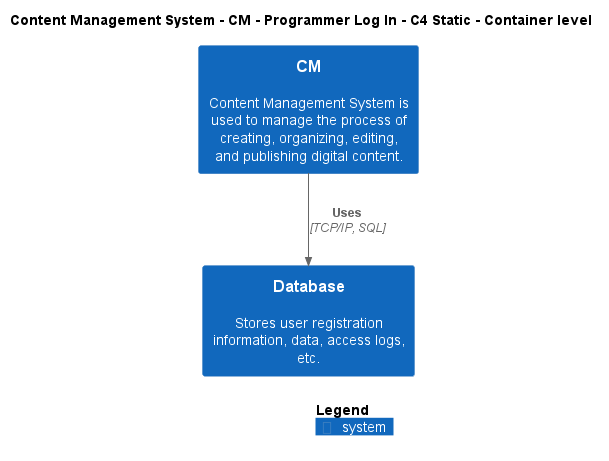

The diagram above was rendered by PlantUML. Its source (embedded in the PNG):
@startuml
!include ..\..\..\..\..\.c4s\C4_Container.puml

AddElementTag("c4interflow:lifecycle:new", $bgColor=green, $fontColor=#ffffff, $borderColor=green, $shadowing="False")
AddElementTag("c4interflow:lifecycle:changed", $bgColor=orange, $fontColor=#ffffff, $borderColor=orange, $shadowing="False")
AddElementTag("c4interflow:lifecycle:removed", $bgColor=red, $fontColor=#ffffff, $borderColor=red, $shadowing="False")

AddRelTag("c4interflow:lifecycle:new", $textColor=green, $lineColor=green)
AddRelTag("c4interflow:lifecycle:changed", $textColor=orange, $lineColor=orange)
AddRelTag("c4interflow:lifecycle:removed", $textColor=red, $lineColor=red)

SHOW_PERSON_PORTRAIT()
LAYOUT_TOP_DOWN()

skinparam linetype polyline

title Content Management System - CM - Programmer Log In - C4 Static - Container level

System(ContentManagementSystem.SoftwareSystems.CM, "CM", "Content Management System is used to manage the process of creating, organizing, editing, and publishing digital content.")
System(ContentManagementSystem.SoftwareSystems.Database, "Database", "Stores user registration information, data, access logs, etc.")

Rel(ContentManagementSystem.SoftwareSystems.CM, ContentManagementSystem.SoftwareSystems.Database, "Uses", "TCP/IP, SQL", $tags="protocol:tcp/ip, sql")


SHOW_LEGEND()
@enduml